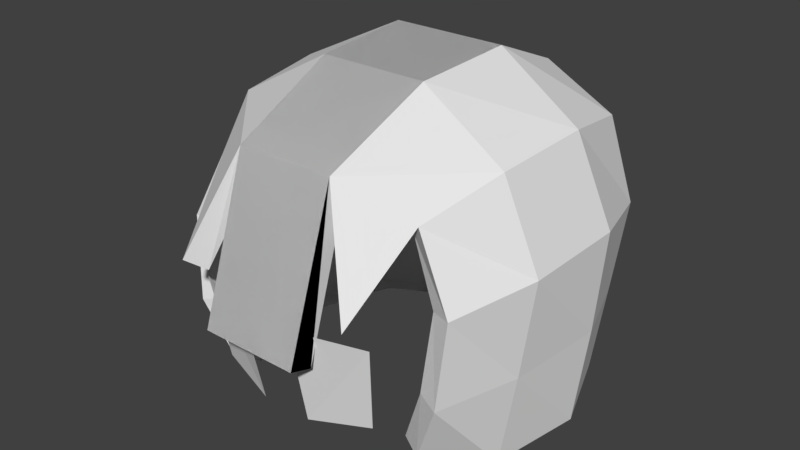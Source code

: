 # Source: microPerson.blend  (saved by Blender 2.79.0; exported with 4.5.12 LTS)
import bpy
from mathutils import Matrix  # noqa: F401  (used for matrix-valued properties, if any)

bpy.ops.wm.read_factory_settings(use_empty=True)
scene = bpy.context.scene
scene.name = 'Scene'

# ---- collections
col_collection_1 = bpy.data.collections.new('Collection 1'); scene.collection.children.link(col_collection_1)
col_collection_5 = bpy.data.collections.new('Collection 5'); scene.collection.children.link(col_collection_5)

# ---- world
world_world = bpy.data.worlds.new('World'); scene.world = world_world
world_world.color = (0.05088, 0.05088, 0.05088)
world_world.use_sun_shadow = False
world_world.sun_shadow_jitter_overblur = 0.0
world_world.cycles.sampling_method = 'MANUAL'

# ---- meshes
me_cube_002 = bpy.data.meshes.new('Cube.002')
me_cube_002.from_pydata([(0.0, -0.04858, 1.626), (0.0, 0.09495, 1.633), (0.06775, 0.0001513, 1.628), (0.04931, 0.07033, 1.631), (0.0, -0.04619, 1.532), (0.0, 0.1005, 1.544), (0.08317, 0.04273, 1.522), (0.0, 0.1249, 1.3), (0.1246, 0.1376, 1.376), (0.1812, 0.01651, 1.532), (0.1809, 0.1076, 1.535), (0.2312, -0.01895, 1.392), (0.231, 0.1123, 1.351), (0.0, -0.1258, 1.367), (0.0, 0.1114, 1.161), (0.1982, 0.02362, 1.168), (0.0, -0.0258, 0.9208), (0.0, 0.1319, 0.9315), (0.1081, -0.01646, 0.8641), (0.06054, 0.1252, 0.8894), (0.2461, 0.005907, 0.9432), (0.1563, 0.1689, 0.9307), (0.1818, 0.02099, 0.1603), (0.3019, 0.03167, 0.175), (0.7809, 0.05235, 1.485), (0.7806, 0.133, 1.461), (0.7863, 0.0645, 1.418), (0.2498, 0.1357, 0.0), (0.1779, -0.394, 0.0), (0.3701, -0.3915, 0.0), (0.5581, 0.08131, 1.381), (0.5104, 0.06219, 1.446), (0.5423, 0.08673, 1.515), (0.5761, 0.1603, 1.415), (0.4519, 0.09137, 1.371), (0.49, 0.07655, 1.517), (0.4424, 0.1563, 1.441), (0.2376, 0.1312, 0.1843), (0.2859, 0.03967, 0.5323), (0.1932, 0.1253, 0.5474), (0.1173, 0.005758, 0.512), (0.2085, -0.01878, 0.4935), (0.2054, -0.03305, 0.559)], [], [(3, 2, 6), (6, 9, 10), (3, 6, 5, 1), (19, 17, 21), (5, 6, 8, 7), (6, 11, 9), (8, 6, 10, 12), (12, 11, 15), (17, 19, 18, 16), (31, 30, 26, 24), (36, 35, 32, 33), (32, 31, 24, 25), (33, 32, 25), (30, 33, 25, 26), (27, 29, 28), (22, 37, 27, 28), (12, 34, 31, 11), (36, 33, 30, 34), (16, 18, 20, 15), (4, 13, 11, 6), (12, 15, 14, 7, 8), (13, 16, 15, 11), (10, 36, 34, 12), (9, 35, 36, 10), (23, 22, 28, 29), (18, 19, 40, 42), (20, 38, 39, 21), (19, 21, 39, 40), (41, 38, 42), (27, 37, 23, 29), (22, 41, 40, 37), (40, 39, 37), (38, 41, 22, 23), (42, 40, 41), (21, 17, 14, 15), (21, 15, 20), (2, 0, 4, 6), (31, 32, 35), (34, 30, 31), (11, 31, 35, 9), (42, 38, 20, 18), (38, 23, 37, 39)])
me_cube_002.use_remesh_preserve_volume = False
me_cube_002.use_remesh_preserve_attributes = False
me_cube_002.use_mirror_vertex_groups = False
me_cube_002.update()
me_plane = bpy.data.meshes.new('Plane')
me_plane.from_pydata([(0.125, -0.2016, -0.1099), (0.1378, -0.22, 0.01601), (0.03761, -0.2247, -0.125), (0.04061, -0.255, 0.02188)], [], [(2, 0, 1, 3)])
_ca = me_plane.color_attributes.new('Col', 'BYTE_COLOR', 'CORNER')
_ca.data.foreach_set('color', [0.6376, 0.6376, 0.6376, 1.0, 0.6376, 0.6376, 0.6376, 1.0, 0.04374, 0.02956, 0.2623, 1.0, 0.04374, 0.02956, 0.2623, 1.0])
me_plane.use_remesh_preserve_volume = False
me_plane.use_remesh_preserve_attributes = False
me_plane.use_mirror_vertex_groups = False
me_plane.update()
me_cube = bpy.data.meshes.new('Cube')
me_cube.from_pydata([(0.1605, -0.1605, -0.1605), (0.1605, -0.1605, 0.1605), (0.1956, 0.1956, -0.1956), (0.1956, 0.1956, 0.1956), (0.0716, 0.2672, -0.1956), (-0.0716, 0.2672, -0.1956), (-0.06903, 0.2346, 0.2346), (0.06903, 0.2346, 0.2346), (0.2216, 0.2216, 0.06775), (0.2086, 0.2086, -0.06648), (0.2195, -0.06734, -0.1956), (0.2434, 0.06947, -0.1956), (0.2216, 0.06775, 0.2216), (0.2086, -0.06648, 0.2086), (0.2116, -0.1701, 0.06039), (0.2024, -0.1803, -0.06208), (0.0716, -0.2077, 0.2128), (-0.0716, -0.2077, 0.2128), (0.08428, 0.09822, 0.2906), (0.07908, -0.05199, 0.2825), (-0.08428, 0.09822, 0.2906), (-0.07908, -0.05199, 0.2825), (0.2574, 0.07893, -0.05408), (0.2396, -0.0622, -0.06043), (0.266, 0.08768, 0.09053), (0.2567, -0.057, 0.08112), (-0.07598, 0.2799, -0.04582), (0.07598, 0.2799, -0.04582), (-0.0796, 0.2828, 0.1057), (0.0796, 0.2828, 0.1057), (0.1336, -0.2612, 0.05785), (0.0716, -0.2824, -0.009593), (-0.0716, -0.2824, -0.009593)], [], [(29, 7, 3, 8), (25, 13, 1, 14), (13, 19, 16, 1), (19, 21, 17, 16), (3, 7, 18, 12), (12, 18, 19, 13), (7, 6, 20, 18), (18, 20, 21, 19), (10, 23, 15, 0), (23, 25, 14, 15), (2, 9, 22, 11), (11, 22, 23, 10), (9, 8, 24, 22), (22, 24, 25, 23), (8, 3, 12, 24), (24, 12, 13, 25), (4, 27, 9, 2), (27, 29, 8, 9), (5, 26, 27, 4), (26, 28, 29, 27), (28, 6, 7, 29), (1, 16, 30), (16, 17, 32, 31)])
_ca = me_cube.color_attributes.new('Col', 'BYTE_COLOR', 'CORNER')
_ca.data.foreach_set('color', [1.0, 1.0, 1.0, 1.0, 1.0, 1.0, 1.0, 1.0, 1.0, 1.0, 1.0, 1.0, 1.0, 1.0, 1.0, 1.0, 1.0, 1.0, 1.0, 1.0, 1.0, 1.0, 1.0, 1.0, 1.0, 0.2051, 0.5149, 1.0, 1.0, 0.2051, 0.5149, 1.0, 1.0, 1.0, 1.0, 1.0, 1.0, 1.0, 1.0, 1.0, 1.0, 0.2051, 0.5149, 1.0, 1.0, 0.2051, 0.5149, 1.0, 1.0, 1.0, 1.0, 1.0, 1.0, 0.9734, 0.9823, 1.0, 1.0, 0.2051, 0.5149, 1.0, 1.0, 0.2051, 0.5149, 1.0, 1.0, 1.0, 1.0, 1.0, 1.0, 1.0, 1.0, 1.0, 1.0, 1.0, 1.0, 1.0, 1.0, 1.0, 1.0, 1.0, 1.0, 1.0, 1.0, 1.0, 1.0, 1.0, 1.0, 1.0, 1.0, 1.0, 1.0, 1.0, 1.0, 1.0, 1.0, 1.0, 1.0, 1.0, 1.0, 1.0, 1.0, 1.0, 1.0, 1.0, 1.0, 1.0, 1.0, 1.0, 1.0, 1.0, 1.0, 1.0, 1.0, 1.0, 1.0, 1.0, 1.0, 1.0, 1.0, 1.0, 1.0, 1.0, 1.0, 1.0, 1.0, 1.0, 1.0, 1.0, 1.0, 1.0, 1.0, 1.0, 1.0, 0.8632, 0.9301, 1.0, 1.0, 0.2051, 0.5149, 1.0, 1.0, 0.2051, 0.5149, 1.0, 1.0, 0.8632, 0.9301, 1.0, 1.0, 1.0, 1.0, 1.0, 1.0, 0.2051, 0.5149, 1.0, 1.0, 0.2051, 0.5149, 1.0, 1.0, 0.8148, 0.8963, 1.0, 1.0, 1.0, 1.0, 1.0, 1.0, 1.0, 1.0, 1.0, 1.0, 1.0, 1.0, 1.0, 1.0, 1.0, 1.0, 1.0, 1.0, 1.0, 1.0, 1.0, 1.0, 1.0, 1.0, 1.0, 1.0, 1.0, 1.0, 1.0, 1.0, 1.0, 1.0, 1.0, 1.0, 1.0, 1.0, 1.0, 1.0, 1.0, 1.0, 1.0, 1.0, 1.0, 1.0, 1.0, 1.0, 1.0, 1.0, 1.0, 1.0, 1.0, 1.0, 1.0, 1.0, 1.0, 1.0, 1.0, 1.0, 1.0, 1.0, 1.0, 1.0, 1.0, 1.0, 1.0, 1.0, 1.0, 1.0, 1.0, 1.0, 1.0, 1.0, 1.0, 1.0, 1.0, 1.0, 1.0, 1.0, 1.0, 1.0, 1.0, 1.0, 1.0, 1.0, 1.0, 1.0, 1.0, 1.0, 1.0, 1.0, 1.0, 1.0, 1.0, 1.0, 1.0, 1.0, 1.0, 1.0, 1.0, 1.0, 1.0, 1.0, 1.0, 1.0, 1.0, 1.0, 1.0, 1.0, 1.0, 1.0, 1.0, 1.0, 1.0, 1.0, 1.0, 1.0, 1.0, 1.0, 1.0, 1.0, 1.0, 1.0, 1.0, 1.0, 1.0, 1.0, 1.0, 1.0, 1.0, 1.0, 1.0, 1.0, 1.0, 1.0, 1.0, 1.0, 1.0, 1.0, 1.0, 1.0, 1.0, 1.0, 1.0, 1.0, 1.0, 1.0, 1.0, 1.0, 1.0, 1.0, 1.0, 1.0, 1.0, 1.0, 1.0, 1.0, 1.0, 1.0, 1.0, 1.0, 1.0, 1.0, 1.0, 1.0, 1.0, 1.0, 1.0, 1.0, 1.0, 1.0, 1.0, 1.0, 1.0, 1.0, 0.2051, 0.5149, 1.0, 1.0, 0.2051, 0.5149, 1.0, 1.0, 0.2051, 0.5149, 1.0, 1.0, 0.2051, 0.5149, 1.0, 1.0, 0.2051, 0.5149, 1.0, 1.0, 0.2051, 0.5149, 1.0, 1.0, 0.2051, 0.5149, 1.0])
me_cube.use_remesh_preserve_volume = False
me_cube.use_remesh_preserve_attributes = False
me_cube.use_mirror_vertex_groups = False
me_cube.update()
arm_metarig = bpy.data.armatures.new('metarig')  # bones are not reproduced

# ---- objects
ob_metarig = bpy.data.objects.new('metarig', arm_metarig)
ob_handl = bpy.data.objects.new('handL', None)
ob_head = bpy.data.objects.new('head', None)
ob_handr = bpy.data.objects.new('handR', None)
ob_cube_001 = bpy.data.objects.new('Cube.001', me_cube_002)
ob_plane = bpy.data.objects.new('Plane', me_plane)
ob_cube = bpy.data.objects.new('Cube', me_cube)

# ---- transforms, parenting, visibility, modifiers, constraints
ob_metarig.location = (0.0, 0.0, 0.0)
ob_metarig.hide_viewport = True
ob_metarig.show_in_front = True
ob_metarig.lineart.crease_threshold = 0.0
ob_handl.parent = ob_metarig
ob_handl.matrix_parent_inverse = Matrix(((-0.002557, -0.0648, -0.9979, 1.436), (0.9992, -0.03942, 5.96e-08, -0.9906), (-0.03934, -0.9971, 0.06485, -0.013), (0.0, 0.0, 0.0, 1.0)))
ob_handl.location = (0.895, 0.04516, 1.434)
ob_handl.scale = (0.9406, 0.9406, 0.9406)
ob_handl.empty_display_type = 'SPHERE'
ob_handl.empty_display_size = 0.14
ob_handl.empty_image_offset = (0.0, 0.0)
ob_handl.lineart.crease_threshold = 0.0
ob_head.parent = ob_metarig
ob_head.matrix_parent_inverse = Matrix(((1.0, -1.402e-14, -2.469e-15, 4.254e-15), (3.531e-15, -0.1116, 0.9938, -1.97), (-3.966e-16, -0.9938, -0.1116, 0.1964), (0.0, 0.0, 0.0, 1.0)))
ob_head.location = (0.0, 0.01108, 1.861)
ob_head.empty_display_type = 'SPHERE'
ob_head.empty_display_size = 0.25
ob_head.empty_image_offset = (0.0, 0.0)
ob_head.display_bounds_type = 'CONE'
ob_head.lineart.crease_threshold = 0.0
ob_handr.parent = ob_metarig
ob_handr.matrix_parent_inverse = Matrix(((-0.002557, 0.0648, 0.9979, -1.436), (-0.9992, -0.03942, 0.0, -0.9906), (0.03934, -0.9971, 0.06485, -0.013), (0.0, 0.0, 0.0, 1.0)))
ob_handr.location = (-0.895, 0.04516, 1.434)
ob_handr.scale = (0.9406, 0.9406, 0.9406)
ob_handr.empty_display_type = 'SPHERE'
ob_handr.empty_display_size = 0.14
ob_handr.empty_image_offset = (0.0, 0.0)
ob_handr.lineart.crease_threshold = 0.0
ob_cube_001.parent = ob_metarig
ob_cube_001.location = (0.0, 0.0, 0.0)
ob_cube_001.hide_render = True
ob_cube_001.lineart.crease_threshold = 0.0
_vg = ob_cube_001.vertex_groups.new(name='head')
_vg.add([0, 1, 2, 3], 1.0, 'REPLACE')
_vg = ob_cube_001.vertex_groups.new(name='hand.L')
_vg.add([24, 25, 26], 1.0, 'REPLACE')
_vg = ob_cube_001.vertex_groups.new(name='upper_arm.L')
for _i, _w in zip([9, 10, 34, 35, 36], [1.0, 1.0, 1.0, 0.9983, 1.0]): _vg.add([_i], _w, 'REPLACE')
_vg = ob_cube_001.vertex_groups.new(name='forearm.L')
for _i, _w in zip([30, 31, 32, 33, 35], [1.0, 1.0, 1.0, 1.0, 0.001733]): _vg.add([_i], _w, 'REPLACE')
_vg = ob_cube_001.vertex_groups.new(name='spine')
_vg.add([4, 5, 6, 7, 8, 11, 12, 13], 1.0, 'REPLACE')
_vg = ob_cube_001.vertex_groups.new(name='base')
_vg.add([14, 15, 16, 17], 1.0, 'REPLACE')
_vg = ob_cube_001.vertex_groups.new(name='thigh.L')
for _i, _w in zip([18, 19, 20, 21, 38, 39, 41, 42], [1.0, 1.0, 1.0, 1.0, 0.001152, 1.0, 0.1979, 1.0]): _vg.add([_i], _w, 'REPLACE')
_vg = ob_cube_001.vertex_groups.new(name='shin.L')
for _i, _w in zip([22, 23, 27, 37, 38, 40, 41], [1.0, 1.0, 5.623e-05, 1.0, 0.9988, 0.9748, 0.9993]): _vg.add([_i], _w, 'REPLACE')
_vg = ob_cube_001.vertex_groups.new(name='foot.L')
for _i, _w in zip([27, 28, 29], [0.9999, 1.0, 1.0]): _vg.add([_i], _w, 'REPLACE')
_vg = ob_cube_001.vertex_groups.new(name='upper_arm.R')
_vg = ob_cube_001.vertex_groups.new(name='forearm.R')
_vg = ob_cube_001.vertex_groups.new(name='hand.R')
_vg = ob_cube_001.vertex_groups.new(name='thigh.R')
_vg = ob_cube_001.vertex_groups.new(name='shin.R')
_vg = ob_cube_001.vertex_groups.new(name='foot.R')
_m = ob_cube_001.modifiers.new('Mirror', 'MIRROR')
_m.use_clip = True
_m = ob_cube_001.modifiers.new('Armature', 'ARMATURE')
_m.object = ob_metarig
ob_plane.location = (-4.961e-16, 0.01108, 1.861)
ob_plane.lineart.crease_threshold = 0.0
_m = ob_plane.modifiers.new('Mirror', 'MIRROR')
ob_cube.location = (-4.961e-16, 0.01108, 1.861)
ob_cube.lineart.crease_threshold = 0.0
_m = ob_cube.modifiers.new('Mirror', 'MIRROR')
_m.use_clip = True
_m = ob_cube.modifiers.new('Solidify', 'SOLIDIFY')
_m.thickness = 0.035
_m.use_rim_only = True
_m.nonmanifold_thickness_mode = 'FIXED'
_m.nonmanifold_merge_threshold = 0.0003

# ---- collection membership
col_collection_1.objects.link(ob_metarig)
col_collection_1.objects.link(ob_handl)
col_collection_1.objects.link(ob_head)
col_collection_1.objects.link(ob_handr)
col_collection_1.objects.link(ob_cube_001)
col_collection_5.objects.link(ob_plane)
col_collection_5.objects.link(ob_cube)

# ---- scene / render settings (as saved in the file)
scene.frame_start = 1; scene.frame_end = 115; scene.frame_set(1)
scene.render.engine = 'BLENDER_EEVEE_NEXT'
scene.render.resolution_percentage = 50
scene.render.dither_intensity = 0.0
scene.cycles.use_denoising = False
scene.cycles.samples = 128
scene.cycles.sampling_pattern = 'TABULATED_SOBOL'
scene.cycles.use_adaptive_sampling = False
scene.cycles.use_light_tree = False
scene.cycles.blur_glossy = 0.0
scene.cycles.sample_clamp_indirect = 0.0
scene.view_settings.view_transform = 'Standard'
bpy.context.view_layer.update()

# ---- added for rendering (the .blend has no active camera and no usable light): camera, sun
cam_auto = bpy.data.cameras.new('AutoCamera')
cam_auto.lens = 50.0
cam_auto.sensor_width = 36.0
cam_auto.clip_end = 1000.0
ob_auto_camera = bpy.data.objects.new('AutoCamera', cam_auto)
scene.collection.objects.link(ob_auto_camera)
ob_auto_camera.location = (0.847462, -1.00569, 2.5864)
ob_auto_camera.rotation_euler = (1.09748, -7.21219e-08, 0.694738)
scene.camera = ob_auto_camera
light_auto_sun = bpy.data.lights.new('AutoSun', 'SUN')
light_auto_sun.energy = 3.0
light_auto_sun.angle = 0.0523599
ob_auto_sun = bpy.data.objects.new('AutoSun', light_auto_sun)
scene.collection.objects.link(ob_auto_sun)
ob_auto_sun.rotation_euler = (0.872665, 0.174533, 0.523599)
bpy.context.view_layer.update()
